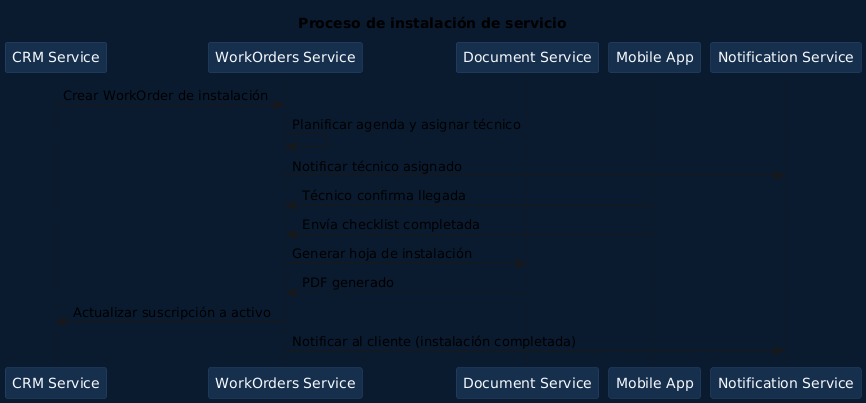

The diagram above was rendered by PlantUML. Its source (embedded in the PNG):
@startuml
' Secuencia de instalación
skinparam backgroundColor #0a1a2f
skinparam sequenceBoxBorderColor #2b4c72
skinparam sequenceBoxBackgroundColor #152f4d
skinparam participantBorderColor #2b4c72
skinparam participantBackgroundColor #152f4d
skinparam participantFontColor #f5f8fc
skinparam noteBackgroundColor #152f4d
skinparam noteBorderColor #2b4c72
title Proceso de instalación de servicio

participant "CRM Service" as CRM
participant "WorkOrders Service" as WorkOrders
participant "Document Service" as DocService
participant "Mobile App" as MobileApp
participant "Notification Service" as Notification

CRM -> WorkOrders: Crear WorkOrder de instalación
WorkOrders -> WorkOrders: Planificar agenda y asignar técnico
WorkOrders -> Notification: Notificar técnico asignado
MobileApp -> WorkOrders: Técnico confirma llegada
MobileApp -> WorkOrders: Envía checklist completada
WorkOrders -> DocService: Generar hoja de instalación
DocService --> WorkOrders: PDF generado
WorkOrders -> CRM: Actualizar suscripción a activo
WorkOrders -> Notification: Notificar al cliente (instalación completada)
@enduml